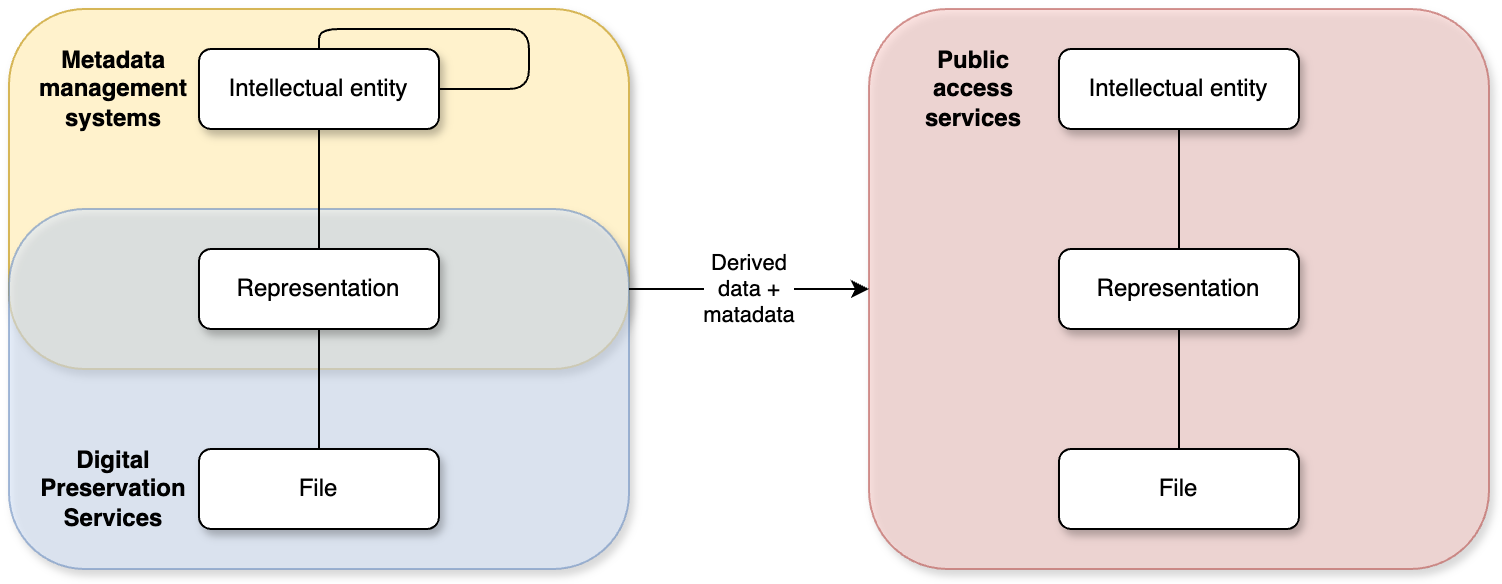

The diagram above was exported from draw.io. Its source (the exported page's mxGraphModel, read from the mxfile embedded in the PNG):
<mxGraphModel dx="1103" dy="1192" grid="1" gridSize="10" guides="1" tooltips="1" connect="1" arrows="1" fold="1" page="1" pageScale="1" pageWidth="850" pageHeight="1100" math="0" shadow="0">
  <root>
    <mxCell id="0" />
    <mxCell id="1" parent="0" />
    <mxCell id="XQGYWy_PfVqcOxCZ-xGS-14" value="" style="rounded=1;whiteSpace=wrap;html=1;fillColor=#f8cecc;strokeColor=#b85450;arcSize=14;shadow=1;opacity=60;" parent="1" vertex="1">
      <mxGeometry x="580" y="40" width="310" height="280" as="geometry" />
    </mxCell>
    <mxCell id="-sLFQ-oztEvqkE71OYgu-37" value="" style="rounded=1;whiteSpace=wrap;html=1;fillColor=#fff2cc;strokeColor=#d6b656;arcSize=21;shadow=1;" parent="1" vertex="1">
      <mxGeometry x="150" y="40" width="310" height="180" as="geometry" />
    </mxCell>
    <mxCell id="-sLFQ-oztEvqkE71OYgu-33" value="" style="rounded=1;whiteSpace=wrap;html=1;fillColor=#dae8fc;strokeColor=#6c8ebf;arcSize=21;shadow=1;opacity=60;" parent="1" vertex="1">
      <mxGeometry x="150" y="140" width="310" height="180" as="geometry" />
    </mxCell>
    <mxCell id="-sLFQ-oztEvqkE71OYgu-1" value="Intellectual entity" style="rounded=1;whiteSpace=wrap;html=1;shadow=1;" parent="1" vertex="1">
      <mxGeometry x="245" y="60" width="120" height="40" as="geometry" />
    </mxCell>
    <mxCell id="-sLFQ-oztEvqkE71OYgu-11" value="" style="rounded=1;orthogonalLoop=1;jettySize=auto;html=1;exitX=0.5;exitY=0;exitDx=0;exitDy=0;entryX=0.5;entryY=1;entryDx=0;entryDy=0;endArrow=none;endFill=0;edgeStyle=orthogonalEdgeStyle;curved=0;startArrow=none;startFill=0;" parent="1" source="-sLFQ-oztEvqkE71OYgu-3" target="-sLFQ-oztEvqkE71OYgu-1" edge="1">
      <mxGeometry relative="1" as="geometry" />
    </mxCell>
    <mxCell id="-sLFQ-oztEvqkE71OYgu-3" value="Representation" style="rounded=1;whiteSpace=wrap;html=1;shadow=1;" parent="1" vertex="1">
      <mxGeometry x="245" y="160" width="120" height="40" as="geometry" />
    </mxCell>
    <mxCell id="-sLFQ-oztEvqkE71OYgu-10" style="rounded=1;orthogonalLoop=1;jettySize=auto;html=1;exitX=0.5;exitY=0;exitDx=0;exitDy=0;endArrow=none;endFill=0;edgeStyle=orthogonalEdgeStyle;curved=0;startArrow=none;startFill=0;" parent="1" source="-sLFQ-oztEvqkE71OYgu-4" target="-sLFQ-oztEvqkE71OYgu-3" edge="1">
      <mxGeometry relative="1" as="geometry" />
    </mxCell>
    <mxCell id="-sLFQ-oztEvqkE71OYgu-4" value="File" style="rounded=1;whiteSpace=wrap;html=1;shadow=1;" parent="1" vertex="1">
      <mxGeometry x="245" y="260" width="120" height="40" as="geometry" />
    </mxCell>
    <mxCell id="-sLFQ-oztEvqkE71OYgu-7" value="Metadata management systems" style="text;html=1;align=center;verticalAlign=middle;whiteSpace=wrap;rounded=0;fontStyle=1;fontSize=12;" parent="1" vertex="1">
      <mxGeometry x="160" y="60" width="85" height="40" as="geometry" />
    </mxCell>
    <mxCell id="-sLFQ-oztEvqkE71OYgu-12" value="Digital Preservation Services" style="text;html=1;align=center;verticalAlign=middle;whiteSpace=wrap;rounded=0;fontStyle=1" parent="1" vertex="1">
      <mxGeometry x="160" y="260" width="85" height="40" as="geometry" />
    </mxCell>
    <mxCell id="-sLFQ-oztEvqkE71OYgu-26" style="edgeStyle=orthogonalEdgeStyle;rounded=1;orthogonalLoop=1;jettySize=auto;html=1;exitX=0.5;exitY=0;exitDx=0;exitDy=0;entryX=1;entryY=0.5;entryDx=0;entryDy=0;curved=0;endArrow=none;endFill=0;startArrow=none;startFill=0;" parent="1" source="-sLFQ-oztEvqkE71OYgu-1" target="-sLFQ-oztEvqkE71OYgu-1" edge="1">
      <mxGeometry relative="1" as="geometry">
        <Array as="points">
          <mxPoint x="305" y="50" />
          <mxPoint x="410" y="50" />
          <mxPoint x="410" y="80" />
        </Array>
      </mxGeometry>
    </mxCell>
    <mxCell id="XQGYWy_PfVqcOxCZ-xGS-4" value="Public access services" style="text;html=1;align=center;verticalAlign=middle;whiteSpace=wrap;rounded=0;fontStyle=1;fontSize=12;" parent="1" vertex="1">
      <mxGeometry x="665" y="260" width="80" height="40" as="geometry" />
    </mxCell>
    <mxCell id="XQGYWy_PfVqcOxCZ-xGS-24" value="Intellectual entity" style="rounded=1;whiteSpace=wrap;html=1;shadow=1;" parent="1" vertex="1">
      <mxGeometry x="675" y="60" width="120" height="40" as="geometry" />
    </mxCell>
    <mxCell id="XQGYWy_PfVqcOxCZ-xGS-25" value="" style="rounded=1;orthogonalLoop=1;jettySize=auto;html=1;exitX=0.5;exitY=0;exitDx=0;exitDy=0;entryX=0.5;entryY=1;entryDx=0;entryDy=0;endArrow=none;endFill=0;edgeStyle=orthogonalEdgeStyle;curved=0;startArrow=none;startFill=0;" parent="1" source="XQGYWy_PfVqcOxCZ-xGS-26" target="XQGYWy_PfVqcOxCZ-xGS-24" edge="1">
      <mxGeometry relative="1" as="geometry" />
    </mxCell>
    <mxCell id="XQGYWy_PfVqcOxCZ-xGS-26" value="Representation" style="rounded=1;whiteSpace=wrap;html=1;shadow=1;" parent="1" vertex="1">
      <mxGeometry x="675" y="160" width="120" height="40" as="geometry" />
    </mxCell>
    <mxCell id="XQGYWy_PfVqcOxCZ-xGS-27" style="rounded=1;orthogonalLoop=1;jettySize=auto;html=1;exitX=0.5;exitY=0;exitDx=0;exitDy=0;endArrow=none;endFill=0;edgeStyle=orthogonalEdgeStyle;curved=0;startArrow=none;startFill=0;" parent="1" source="XQGYWy_PfVqcOxCZ-xGS-28" target="XQGYWy_PfVqcOxCZ-xGS-26" edge="1">
      <mxGeometry relative="1" as="geometry" />
    </mxCell>
    <mxCell id="XQGYWy_PfVqcOxCZ-xGS-28" value="File" style="rounded=1;whiteSpace=wrap;html=1;shadow=1;" parent="1" vertex="1">
      <mxGeometry x="675" y="260" width="120" height="40" as="geometry" />
    </mxCell>
    <mxCell id="XQGYWy_PfVqcOxCZ-xGS-39" value="Derived&lt;div&gt;data +&lt;/div&gt;&lt;div&gt;matadata&lt;/div&gt;" style="endArrow=classic;html=1;rounded=0;entryX=0;entryY=0.5;entryDx=0;entryDy=0;strokeWidth=1;" parent="1" target="XQGYWy_PfVqcOxCZ-xGS-14" edge="1">
      <mxGeometry width="50" height="50" relative="1" as="geometry">
        <mxPoint x="460" y="180" as="sourcePoint" />
        <mxPoint x="550" y="179.75" as="targetPoint" />
        <mxPoint as="offset" />
      </mxGeometry>
    </mxCell>
    <mxCell id="XQGYWy_PfVqcOxCZ-xGS-40" value="Public&lt;div&gt;access&lt;/div&gt;&lt;div&gt;services&lt;/div&gt;" style="text;html=1;align=center;verticalAlign=middle;whiteSpace=wrap;rounded=0;fontStyle=1" parent="1" vertex="1">
      <mxGeometry x="590" y="60" width="85" height="40" as="geometry" />
    </mxCell>
  </root>
</mxGraphModel>